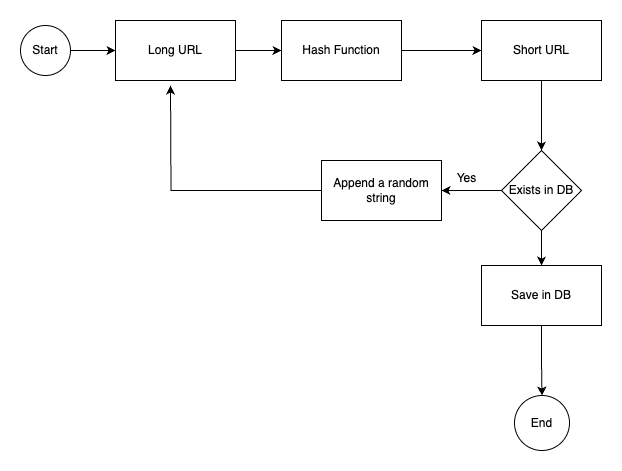

The diagram above was exported from draw.io. Its source (the exported page's mxGraphModel, read from the mxfile embedded in the PNG):
<mxGraphModel dx="984" dy="659" grid="1" gridSize="10" guides="1" tooltips="1" connect="1" arrows="1" fold="1" page="1" pageScale="1" pageWidth="850" pageHeight="1100" math="0" shadow="0">
  <root>
    <mxCell id="0" />
    <mxCell id="1" parent="0" />
    <mxCell id="ewaFHARDGmRmeSsp8WUu-177" value="" style="edgeStyle=orthogonalEdgeStyle;rounded=0;orthogonalLoop=1;jettySize=auto;html=1;" edge="1" parent="1" source="ewaFHARDGmRmeSsp8WUu-175" target="ewaFHARDGmRmeSsp8WUu-176">
      <mxGeometry relative="1" as="geometry" />
    </mxCell>
    <mxCell id="ewaFHARDGmRmeSsp8WUu-175" value="Start" style="ellipse;whiteSpace=wrap;html=1;aspect=fixed;" vertex="1" parent="1">
      <mxGeometry x="110" y="240" width="50" height="50" as="geometry" />
    </mxCell>
    <mxCell id="ewaFHARDGmRmeSsp8WUu-179" value="" style="edgeStyle=orthogonalEdgeStyle;rounded=0;orthogonalLoop=1;jettySize=auto;html=1;" edge="1" parent="1" source="ewaFHARDGmRmeSsp8WUu-176" target="ewaFHARDGmRmeSsp8WUu-178">
      <mxGeometry relative="1" as="geometry" />
    </mxCell>
    <mxCell id="ewaFHARDGmRmeSsp8WUu-176" value="Long URL" style="whiteSpace=wrap;html=1;" vertex="1" parent="1">
      <mxGeometry x="205" y="235" width="120" height="60" as="geometry" />
    </mxCell>
    <mxCell id="ewaFHARDGmRmeSsp8WUu-181" value="" style="edgeStyle=orthogonalEdgeStyle;rounded=0;orthogonalLoop=1;jettySize=auto;html=1;" edge="1" parent="1" source="ewaFHARDGmRmeSsp8WUu-178" target="ewaFHARDGmRmeSsp8WUu-180">
      <mxGeometry relative="1" as="geometry" />
    </mxCell>
    <mxCell id="ewaFHARDGmRmeSsp8WUu-178" value="Hash Function" style="whiteSpace=wrap;html=1;" vertex="1" parent="1">
      <mxGeometry x="371" y="235" width="120" height="60" as="geometry" />
    </mxCell>
    <mxCell id="ewaFHARDGmRmeSsp8WUu-183" value="" style="edgeStyle=orthogonalEdgeStyle;rounded=0;orthogonalLoop=1;jettySize=auto;html=1;" edge="1" parent="1" source="ewaFHARDGmRmeSsp8WUu-180" target="ewaFHARDGmRmeSsp8WUu-182">
      <mxGeometry relative="1" as="geometry" />
    </mxCell>
    <mxCell id="ewaFHARDGmRmeSsp8WUu-180" value="Short URL" style="whiteSpace=wrap;html=1;" vertex="1" parent="1">
      <mxGeometry x="571" y="235" width="120" height="60" as="geometry" />
    </mxCell>
    <mxCell id="ewaFHARDGmRmeSsp8WUu-185" value="" style="edgeStyle=orthogonalEdgeStyle;rounded=0;orthogonalLoop=1;jettySize=auto;html=1;" edge="1" parent="1" source="ewaFHARDGmRmeSsp8WUu-182" target="ewaFHARDGmRmeSsp8WUu-184">
      <mxGeometry relative="1" as="geometry" />
    </mxCell>
    <mxCell id="ewaFHARDGmRmeSsp8WUu-188" value="" style="edgeStyle=orthogonalEdgeStyle;rounded=0;orthogonalLoop=1;jettySize=auto;html=1;" edge="1" parent="1" source="ewaFHARDGmRmeSsp8WUu-182" target="ewaFHARDGmRmeSsp8WUu-187">
      <mxGeometry relative="1" as="geometry" />
    </mxCell>
    <mxCell id="ewaFHARDGmRmeSsp8WUu-182" value="Exists in DB" style="rhombus;whiteSpace=wrap;html=1;" vertex="1" parent="1">
      <mxGeometry x="591" y="365" width="80" height="80" as="geometry" />
    </mxCell>
    <mxCell id="ewaFHARDGmRmeSsp8WUu-186" style="edgeStyle=orthogonalEdgeStyle;rounded=0;orthogonalLoop=1;jettySize=auto;html=1;" edge="1" parent="1" source="ewaFHARDGmRmeSsp8WUu-184">
      <mxGeometry relative="1" as="geometry">
        <mxPoint x="260" y="300" as="targetPoint" />
      </mxGeometry>
    </mxCell>
    <mxCell id="ewaFHARDGmRmeSsp8WUu-184" value="Append a random string" style="whiteSpace=wrap;html=1;" vertex="1" parent="1">
      <mxGeometry x="411" y="375" width="120" height="60" as="geometry" />
    </mxCell>
    <mxCell id="ewaFHARDGmRmeSsp8WUu-190" value="" style="edgeStyle=orthogonalEdgeStyle;rounded=0;orthogonalLoop=1;jettySize=auto;html=1;" edge="1" parent="1" source="ewaFHARDGmRmeSsp8WUu-187" target="ewaFHARDGmRmeSsp8WUu-189">
      <mxGeometry relative="1" as="geometry" />
    </mxCell>
    <mxCell id="ewaFHARDGmRmeSsp8WUu-187" value="Save in DB" style="whiteSpace=wrap;html=1;" vertex="1" parent="1">
      <mxGeometry x="571" y="480" width="120" height="60" as="geometry" />
    </mxCell>
    <mxCell id="ewaFHARDGmRmeSsp8WUu-189" value="End" style="ellipse;whiteSpace=wrap;html=1;" vertex="1" parent="1">
      <mxGeometry x="604" y="610" width="55" height="55" as="geometry" />
    </mxCell>
    <mxCell id="ewaFHARDGmRmeSsp8WUu-191" value="Yes" style="text;html=1;align=center;verticalAlign=middle;resizable=0;points=[];autosize=1;strokeColor=none;fillColor=none;" vertex="1" parent="1">
      <mxGeometry x="536" y="378" width="40" height="30" as="geometry" />
    </mxCell>
  </root>
</mxGraphModel>